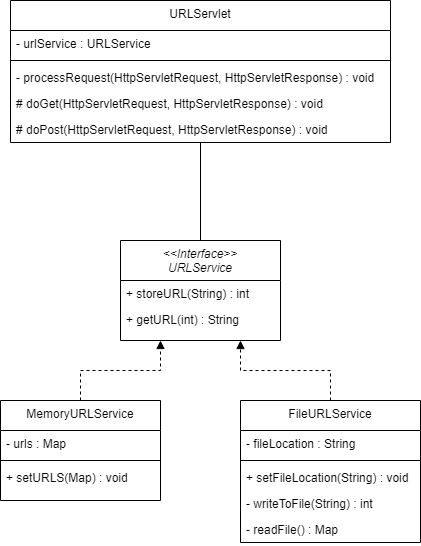

The diagram above was exported from draw.io. Its source (the exported page's mxGraphModel, read from the mxfile embedded in the PNG):
<mxGraphModel dx="1302" dy="1349" grid="1" gridSize="10" guides="1" tooltips="1" connect="1" arrows="1" fold="1" page="1" pageScale="1" pageWidth="827" pageHeight="1169" math="0" shadow="0">
  <root>
    <mxCell id="WIyWlLk6GJQsqaUBKTNV-0" />
    <mxCell id="WIyWlLk6GJQsqaUBKTNV-1" parent="WIyWlLk6GJQsqaUBKTNV-0" />
    <mxCell id="zkfFHV4jXpPFQw0GAbJ--0" value="&lt;&lt;Interface&gt;&gt;&#10;URLService" style="swimlane;fontStyle=2;align=center;verticalAlign=top;childLayout=stackLayout;horizontal=1;startSize=40;horizontalStack=0;resizeParent=1;resizeLast=0;collapsible=1;marginBottom=0;rounded=0;shadow=0;strokeWidth=1;" parent="WIyWlLk6GJQsqaUBKTNV-1" vertex="1">
      <mxGeometry x="150" y="280" width="160" height="100" as="geometry">
        <mxRectangle x="230" y="140" width="160" height="26" as="alternateBounds" />
      </mxGeometry>
    </mxCell>
    <mxCell id="zkfFHV4jXpPFQw0GAbJ--1" value="+ storeURL(String) : int" style="text;align=left;verticalAlign=top;spacingLeft=4;spacingRight=4;overflow=hidden;rotatable=0;points=[[0,0.5],[1,0.5]];portConstraint=eastwest;" parent="zkfFHV4jXpPFQw0GAbJ--0" vertex="1">
      <mxGeometry y="40" width="160" height="26" as="geometry" />
    </mxCell>
    <mxCell id="zkfFHV4jXpPFQw0GAbJ--2" value="+ getURL(int) : String" style="text;align=left;verticalAlign=top;spacingLeft=4;spacingRight=4;overflow=hidden;rotatable=0;points=[[0,0.5],[1,0.5]];portConstraint=eastwest;rounded=0;shadow=0;html=0;" parent="zkfFHV4jXpPFQw0GAbJ--0" vertex="1">
      <mxGeometry y="66" width="160" height="18" as="geometry" />
    </mxCell>
    <mxCell id="qcWGSR-c4ozhcmzxVZDX-4" style="edgeStyle=orthogonalEdgeStyle;rounded=0;orthogonalLoop=1;jettySize=auto;html=1;entryX=0.25;entryY=1;entryDx=0;entryDy=0;endArrow=block;endFill=1;dashed=1;" edge="1" parent="WIyWlLk6GJQsqaUBKTNV-1" source="qcWGSR-c4ozhcmzxVZDX-0" target="zkfFHV4jXpPFQw0GAbJ--0">
      <mxGeometry relative="1" as="geometry" />
    </mxCell>
    <mxCell id="qcWGSR-c4ozhcmzxVZDX-0" value="MemoryURLService" style="swimlane;fontStyle=0;align=center;verticalAlign=top;childLayout=stackLayout;horizontal=1;startSize=30;horizontalStack=0;resizeParent=1;resizeLast=0;collapsible=1;marginBottom=0;rounded=0;shadow=0;strokeWidth=1;" vertex="1" parent="WIyWlLk6GJQsqaUBKTNV-1">
      <mxGeometry x="30" y="440" width="160" height="100" as="geometry">
        <mxRectangle x="230" y="140" width="160" height="26" as="alternateBounds" />
      </mxGeometry>
    </mxCell>
    <mxCell id="qcWGSR-c4ozhcmzxVZDX-1" value="- urls : Map" style="text;align=left;verticalAlign=top;spacingLeft=4;spacingRight=4;overflow=hidden;rotatable=0;points=[[0,0.5],[1,0.5]];portConstraint=eastwest;" vertex="1" parent="qcWGSR-c4ozhcmzxVZDX-0">
      <mxGeometry y="30" width="160" height="26" as="geometry" />
    </mxCell>
    <mxCell id="qcWGSR-c4ozhcmzxVZDX-3" value="" style="line;html=1;strokeWidth=1;align=left;verticalAlign=middle;spacingTop=-1;spacingLeft=3;spacingRight=3;rotatable=0;labelPosition=right;points=[];portConstraint=eastwest;" vertex="1" parent="qcWGSR-c4ozhcmzxVZDX-0">
      <mxGeometry y="56" width="160" height="8" as="geometry" />
    </mxCell>
    <mxCell id="qcWGSR-c4ozhcmzxVZDX-11" value="+ setURLS(Map) : void" style="text;align=left;verticalAlign=top;spacingLeft=4;spacingRight=4;overflow=hidden;rotatable=0;points=[[0,0.5],[1,0.5]];portConstraint=eastwest;rounded=0;shadow=0;html=0;" vertex="1" parent="qcWGSR-c4ozhcmzxVZDX-0">
      <mxGeometry y="64" width="160" height="26" as="geometry" />
    </mxCell>
    <mxCell id="qcWGSR-c4ozhcmzxVZDX-8" style="edgeStyle=orthogonalEdgeStyle;rounded=0;orthogonalLoop=1;jettySize=auto;html=1;entryX=0.75;entryY=1;entryDx=0;entryDy=0;dashed=1;endArrow=block;endFill=1;" edge="1" parent="WIyWlLk6GJQsqaUBKTNV-1" source="qcWGSR-c4ozhcmzxVZDX-5" target="zkfFHV4jXpPFQw0GAbJ--0">
      <mxGeometry relative="1" as="geometry" />
    </mxCell>
    <mxCell id="qcWGSR-c4ozhcmzxVZDX-5" value="FileURLService" style="swimlane;fontStyle=0;align=center;verticalAlign=top;childLayout=stackLayout;horizontal=1;startSize=30;horizontalStack=0;resizeParent=1;resizeLast=0;collapsible=1;marginBottom=0;rounded=0;shadow=0;strokeWidth=1;" vertex="1" parent="WIyWlLk6GJQsqaUBKTNV-1">
      <mxGeometry x="270" y="440" width="180" height="142" as="geometry">
        <mxRectangle x="230" y="140" width="160" height="26" as="alternateBounds" />
      </mxGeometry>
    </mxCell>
    <mxCell id="qcWGSR-c4ozhcmzxVZDX-6" value="- fileLocation : String" style="text;align=left;verticalAlign=top;spacingLeft=4;spacingRight=4;overflow=hidden;rotatable=0;points=[[0,0.5],[1,0.5]];portConstraint=eastwest;" vertex="1" parent="qcWGSR-c4ozhcmzxVZDX-5">
      <mxGeometry y="30" width="180" height="26" as="geometry" />
    </mxCell>
    <mxCell id="qcWGSR-c4ozhcmzxVZDX-7" value="" style="line;html=1;strokeWidth=1;align=left;verticalAlign=middle;spacingTop=-1;spacingLeft=3;spacingRight=3;rotatable=0;labelPosition=right;points=[];portConstraint=eastwest;" vertex="1" parent="qcWGSR-c4ozhcmzxVZDX-5">
      <mxGeometry y="56" width="180" height="8" as="geometry" />
    </mxCell>
    <mxCell id="qcWGSR-c4ozhcmzxVZDX-12" value="+ setFileLocation(String) : void" style="text;align=left;verticalAlign=top;spacingLeft=4;spacingRight=4;overflow=hidden;rotatable=0;points=[[0,0.5],[1,0.5]];portConstraint=eastwest;rounded=0;shadow=0;html=0;" vertex="1" parent="qcWGSR-c4ozhcmzxVZDX-5">
      <mxGeometry y="64" width="180" height="26" as="geometry" />
    </mxCell>
    <mxCell id="qcWGSR-c4ozhcmzxVZDX-10" value="- writeToFile(String) : int" style="text;align=left;verticalAlign=top;spacingLeft=4;spacingRight=4;overflow=hidden;rotatable=0;points=[[0,0.5],[1,0.5]];portConstraint=eastwest;rounded=0;shadow=0;html=0;" vertex="1" parent="qcWGSR-c4ozhcmzxVZDX-5">
      <mxGeometry y="90" width="180" height="26" as="geometry" />
    </mxCell>
    <mxCell id="qcWGSR-c4ozhcmzxVZDX-9" value="- readFile() : Map" style="text;align=left;verticalAlign=top;spacingLeft=4;spacingRight=4;overflow=hidden;rotatable=0;points=[[0,0.5],[1,0.5]];portConstraint=eastwest;rounded=0;shadow=0;html=0;" vertex="1" parent="qcWGSR-c4ozhcmzxVZDX-5">
      <mxGeometry y="116" width="180" height="26" as="geometry" />
    </mxCell>
    <mxCell id="qcWGSR-c4ozhcmzxVZDX-19" style="edgeStyle=orthogonalEdgeStyle;rounded=0;orthogonalLoop=1;jettySize=auto;html=1;entryX=0.5;entryY=0;entryDx=0;entryDy=0;endArrow=none;endFill=0;" edge="1" parent="WIyWlLk6GJQsqaUBKTNV-1" source="qcWGSR-c4ozhcmzxVZDX-13" target="zkfFHV4jXpPFQw0GAbJ--0">
      <mxGeometry relative="1" as="geometry" />
    </mxCell>
    <mxCell id="qcWGSR-c4ozhcmzxVZDX-13" value="URLServlet" style="swimlane;fontStyle=0;align=center;verticalAlign=top;childLayout=stackLayout;horizontal=1;startSize=30;horizontalStack=0;resizeParent=1;resizeLast=0;collapsible=1;marginBottom=0;rounded=0;shadow=0;strokeWidth=1;" vertex="1" parent="WIyWlLk6GJQsqaUBKTNV-1">
      <mxGeometry x="40" y="40" width="380" height="142" as="geometry">
        <mxRectangle x="230" y="140" width="160" height="26" as="alternateBounds" />
      </mxGeometry>
    </mxCell>
    <mxCell id="qcWGSR-c4ozhcmzxVZDX-14" value="- urlService : URLService" style="text;align=left;verticalAlign=top;spacingLeft=4;spacingRight=4;overflow=hidden;rotatable=0;points=[[0,0.5],[1,0.5]];portConstraint=eastwest;" vertex="1" parent="qcWGSR-c4ozhcmzxVZDX-13">
      <mxGeometry y="30" width="380" height="26" as="geometry" />
    </mxCell>
    <mxCell id="qcWGSR-c4ozhcmzxVZDX-15" value="" style="line;html=1;strokeWidth=1;align=left;verticalAlign=middle;spacingTop=-1;spacingLeft=3;spacingRight=3;rotatable=0;labelPosition=right;points=[];portConstraint=eastwest;" vertex="1" parent="qcWGSR-c4ozhcmzxVZDX-13">
      <mxGeometry y="56" width="380" height="8" as="geometry" />
    </mxCell>
    <mxCell id="qcWGSR-c4ozhcmzxVZDX-16" value="- processRequest(HttpServletRequest, HttpServletResponse) : void" style="text;align=left;verticalAlign=top;spacingLeft=4;spacingRight=4;overflow=hidden;rotatable=0;points=[[0,0.5],[1,0.5]];portConstraint=eastwest;rounded=0;shadow=0;html=0;" vertex="1" parent="qcWGSR-c4ozhcmzxVZDX-13">
      <mxGeometry y="64" width="380" height="26" as="geometry" />
    </mxCell>
    <mxCell id="qcWGSR-c4ozhcmzxVZDX-17" value="# doGet(HttpServletRequest, HttpServletResponse) : void" style="text;align=left;verticalAlign=top;spacingLeft=4;spacingRight=4;overflow=hidden;rotatable=0;points=[[0,0.5],[1,0.5]];portConstraint=eastwest;rounded=0;shadow=0;html=0;" vertex="1" parent="qcWGSR-c4ozhcmzxVZDX-13">
      <mxGeometry y="90" width="380" height="26" as="geometry" />
    </mxCell>
    <mxCell id="qcWGSR-c4ozhcmzxVZDX-18" value="# doPost(HttpServletRequest, HttpServletResponse) : void" style="text;align=left;verticalAlign=top;spacingLeft=4;spacingRight=4;overflow=hidden;rotatable=0;points=[[0,0.5],[1,0.5]];portConstraint=eastwest;rounded=0;shadow=0;html=0;" vertex="1" parent="qcWGSR-c4ozhcmzxVZDX-13">
      <mxGeometry y="116" width="380" height="26" as="geometry" />
    </mxCell>
  </root>
</mxGraphModel>